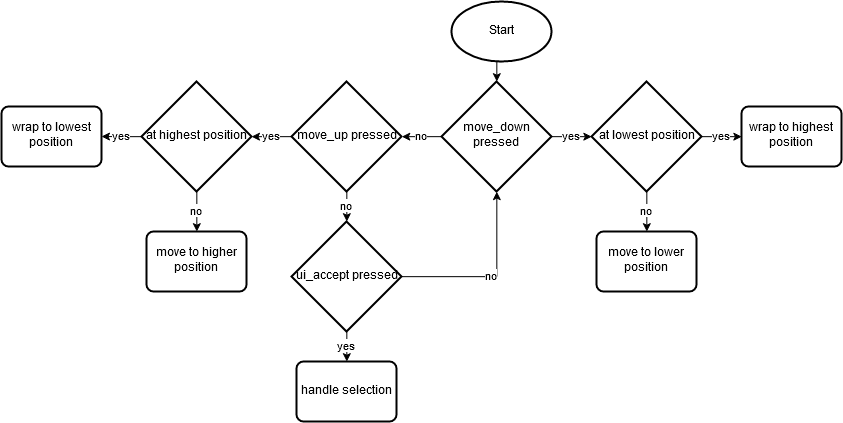

The diagram above was exported from draw.io. Its source (the exported page's mxGraphModel, read from the mxfile embedded in the PNG):
<mxGraphModel dx="1173" dy="1844" grid="1" gridSize="10" guides="1" tooltips="1" connect="1" arrows="1" fold="1" page="1" pageScale="1" pageWidth="827" pageHeight="1169" math="0" shadow="0">
  <root>
    <mxCell id="0" />
    <mxCell id="1" parent="0" />
    <mxCell id="Qg7c0c_AXwaZi25X_l5a-9" style="edgeStyle=orthogonalEdgeStyle;rounded=0;orthogonalLoop=1;jettySize=auto;html=1;exitX=0.5;exitY=1;exitDx=0;exitDy=0;exitPerimeter=0;entryX=0.5;entryY=0;entryDx=0;entryDy=0;entryPerimeter=0;" edge="1" parent="1" source="Qg7c0c_AXwaZi25X_l5a-6" target="Qg7c0c_AXwaZi25X_l5a-8">
      <mxGeometry relative="1" as="geometry" />
    </mxCell>
    <mxCell id="Qg7c0c_AXwaZi25X_l5a-6" value="&lt;div&gt;Start&lt;/div&gt;" style="strokeWidth=2;html=1;shape=mxgraph.flowchart.start_1;whiteSpace=wrap;" vertex="1" parent="1">
      <mxGeometry x="500" width="100" height="60" as="geometry" />
    </mxCell>
    <mxCell id="Qg7c0c_AXwaZi25X_l5a-12" value="yes" style="edgeStyle=orthogonalEdgeStyle;rounded=0;orthogonalLoop=1;jettySize=auto;html=1;exitX=1;exitY=0.5;exitDx=0;exitDy=0;exitPerimeter=0;entryX=0;entryY=0.5;entryDx=0;entryDy=0;entryPerimeter=0;" edge="1" parent="1" source="Qg7c0c_AXwaZi25X_l5a-8" target="Qg7c0c_AXwaZi25X_l5a-11">
      <mxGeometry relative="1" as="geometry" />
    </mxCell>
    <mxCell id="Qg7c0c_AXwaZi25X_l5a-21" value="no" style="edgeStyle=orthogonalEdgeStyle;rounded=0;orthogonalLoop=1;jettySize=auto;html=1;exitX=0;exitY=0.5;exitDx=0;exitDy=0;exitPerimeter=0;entryX=1;entryY=0.5;entryDx=0;entryDy=0;entryPerimeter=0;" edge="1" parent="1" source="Qg7c0c_AXwaZi25X_l5a-8" target="Qg7c0c_AXwaZi25X_l5a-18">
      <mxGeometry relative="1" as="geometry" />
    </mxCell>
    <mxCell id="Qg7c0c_AXwaZi25X_l5a-8" value="move_down pressed" style="strokeWidth=2;html=1;shape=mxgraph.flowchart.decision;whiteSpace=wrap;" vertex="1" parent="1">
      <mxGeometry x="490" y="80" width="110" height="110" as="geometry" />
    </mxCell>
    <mxCell id="Qg7c0c_AXwaZi25X_l5a-14" value="yes" style="edgeStyle=orthogonalEdgeStyle;rounded=0;orthogonalLoop=1;jettySize=auto;html=1;exitX=1;exitY=0.5;exitDx=0;exitDy=0;exitPerimeter=0;entryX=0;entryY=0.5;entryDx=0;entryDy=0;" edge="1" parent="1" source="Qg7c0c_AXwaZi25X_l5a-11" target="Qg7c0c_AXwaZi25X_l5a-13">
      <mxGeometry relative="1" as="geometry" />
    </mxCell>
    <mxCell id="Qg7c0c_AXwaZi25X_l5a-16" value="no" style="edgeStyle=orthogonalEdgeStyle;rounded=0;orthogonalLoop=1;jettySize=auto;html=1;exitX=0.5;exitY=1;exitDx=0;exitDy=0;exitPerimeter=0;entryX=0.5;entryY=0;entryDx=0;entryDy=0;" edge="1" parent="1" source="Qg7c0c_AXwaZi25X_l5a-11" target="Qg7c0c_AXwaZi25X_l5a-15">
      <mxGeometry relative="1" as="geometry" />
    </mxCell>
    <mxCell id="Qg7c0c_AXwaZi25X_l5a-11" value="at lowest position" style="strokeWidth=2;html=1;shape=mxgraph.flowchart.decision;whiteSpace=wrap;" vertex="1" parent="1">
      <mxGeometry x="640" y="80" width="110" height="110" as="geometry" />
    </mxCell>
    <mxCell id="Qg7c0c_AXwaZi25X_l5a-13" value="wrap to highest position" style="rounded=1;whiteSpace=wrap;html=1;absoluteArcSize=1;arcSize=14;strokeWidth=2;" vertex="1" parent="1">
      <mxGeometry x="790" y="105" width="100" height="60" as="geometry" />
    </mxCell>
    <mxCell id="Qg7c0c_AXwaZi25X_l5a-15" value="move to lower position" style="rounded=1;whiteSpace=wrap;html=1;absoluteArcSize=1;arcSize=14;strokeWidth=2;" vertex="1" parent="1">
      <mxGeometry x="645" y="230" width="100" height="60" as="geometry" />
    </mxCell>
    <mxCell id="Qg7c0c_AXwaZi25X_l5a-23" value="yes" style="edgeStyle=orthogonalEdgeStyle;rounded=0;orthogonalLoop=1;jettySize=auto;html=1;exitX=0;exitY=0.5;exitDx=0;exitDy=0;exitPerimeter=0;" edge="1" parent="1" source="Qg7c0c_AXwaZi25X_l5a-18" target="Qg7c0c_AXwaZi25X_l5a-22">
      <mxGeometry relative="1" as="geometry" />
    </mxCell>
    <mxCell id="Qg7c0c_AXwaZi25X_l5a-31" value="no" style="edgeStyle=orthogonalEdgeStyle;rounded=0;orthogonalLoop=1;jettySize=auto;html=1;exitX=0.5;exitY=1;exitDx=0;exitDy=0;exitPerimeter=0;entryX=0.5;entryY=0;entryDx=0;entryDy=0;entryPerimeter=0;" edge="1" parent="1" source="Qg7c0c_AXwaZi25X_l5a-18" target="Qg7c0c_AXwaZi25X_l5a-29">
      <mxGeometry relative="1" as="geometry" />
    </mxCell>
    <mxCell id="Qg7c0c_AXwaZi25X_l5a-18" value="move_up pressed" style="strokeWidth=2;html=1;shape=mxgraph.flowchart.decision;whiteSpace=wrap;" vertex="1" parent="1">
      <mxGeometry x="340" y="80" width="110" height="110" as="geometry" />
    </mxCell>
    <mxCell id="Qg7c0c_AXwaZi25X_l5a-25" value="&lt;div&gt;yes&lt;/div&gt;" style="edgeStyle=orthogonalEdgeStyle;rounded=0;orthogonalLoop=1;jettySize=auto;html=1;exitX=0;exitY=0.5;exitDx=0;exitDy=0;exitPerimeter=0;" edge="1" parent="1" source="Qg7c0c_AXwaZi25X_l5a-22">
      <mxGeometry relative="1" as="geometry">
        <mxPoint x="150" y="135" as="targetPoint" />
      </mxGeometry>
    </mxCell>
    <mxCell id="Qg7c0c_AXwaZi25X_l5a-27" value="no" style="edgeStyle=orthogonalEdgeStyle;rounded=0;orthogonalLoop=1;jettySize=auto;html=1;exitX=0.5;exitY=1;exitDx=0;exitDy=0;exitPerimeter=0;entryX=0.5;entryY=0;entryDx=0;entryDy=0;" edge="1" parent="1" source="Qg7c0c_AXwaZi25X_l5a-22" target="Qg7c0c_AXwaZi25X_l5a-26">
      <mxGeometry relative="1" as="geometry" />
    </mxCell>
    <mxCell id="Qg7c0c_AXwaZi25X_l5a-22" value="at highest position" style="strokeWidth=2;html=1;shape=mxgraph.flowchart.decision;whiteSpace=wrap;" vertex="1" parent="1">
      <mxGeometry x="190" y="80" width="110" height="110" as="geometry" />
    </mxCell>
    <mxCell id="Qg7c0c_AXwaZi25X_l5a-24" value="wrap to lowest position" style="rounded=1;whiteSpace=wrap;html=1;absoluteArcSize=1;arcSize=14;strokeWidth=2;" vertex="1" parent="1">
      <mxGeometry x="50" y="105" width="100" height="60" as="geometry" />
    </mxCell>
    <mxCell id="Qg7c0c_AXwaZi25X_l5a-26" value="move to higher position" style="rounded=1;whiteSpace=wrap;html=1;absoluteArcSize=1;arcSize=14;strokeWidth=2;" vertex="1" parent="1">
      <mxGeometry x="195" y="230" width="100" height="60" as="geometry" />
    </mxCell>
    <mxCell id="Qg7c0c_AXwaZi25X_l5a-33" value="yes" style="edgeStyle=orthogonalEdgeStyle;rounded=0;orthogonalLoop=1;jettySize=auto;html=1;exitX=0.5;exitY=1;exitDx=0;exitDy=0;exitPerimeter=0;entryX=0.5;entryY=0;entryDx=0;entryDy=0;" edge="1" parent="1" source="Qg7c0c_AXwaZi25X_l5a-29" target="Qg7c0c_AXwaZi25X_l5a-32">
      <mxGeometry relative="1" as="geometry" />
    </mxCell>
    <mxCell id="Qg7c0c_AXwaZi25X_l5a-39" value="&lt;div&gt;no&lt;/div&gt;" style="edgeStyle=orthogonalEdgeStyle;rounded=0;orthogonalLoop=1;jettySize=auto;html=1;exitX=1;exitY=0.5;exitDx=0;exitDy=0;exitPerimeter=0;entryX=0.5;entryY=1;entryDx=0;entryDy=0;entryPerimeter=0;" edge="1" parent="1" source="Qg7c0c_AXwaZi25X_l5a-29" target="Qg7c0c_AXwaZi25X_l5a-8">
      <mxGeometry relative="1" as="geometry" />
    </mxCell>
    <mxCell id="Qg7c0c_AXwaZi25X_l5a-29" value="ui_accept pressed" style="strokeWidth=2;html=1;shape=mxgraph.flowchart.decision;whiteSpace=wrap;" vertex="1" parent="1">
      <mxGeometry x="340" y="220" width="110" height="110" as="geometry" />
    </mxCell>
    <mxCell id="Qg7c0c_AXwaZi25X_l5a-32" value="handle selection" style="rounded=1;whiteSpace=wrap;html=1;absoluteArcSize=1;arcSize=14;strokeWidth=2;" vertex="1" parent="1">
      <mxGeometry x="345" y="360" width="100" height="60" as="geometry" />
    </mxCell>
  </root>
</mxGraphModel>